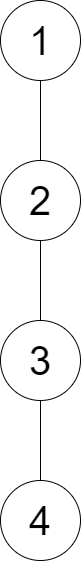

The diagram above was exported from draw.io. Its source (the exported page's mxGraphModel, read from the mxfile embedded in the PNG):
<mxGraphModel dx="1176" dy="738" grid="1" gridSize="10" guides="1" tooltips="1" connect="1" arrows="1" fold="1" page="1" pageScale="1" pageWidth="850" pageHeight="1100" math="0" shadow="0">
  <root>
    <mxCell id="0" />
    <mxCell id="1" parent="0" />
    <mxCell id="HXvRRggS9acc66V-IcfA-1" value="1" style="ellipse;whiteSpace=wrap;html=1;aspect=fixed;fontSize=40;" vertex="1" parent="1">
      <mxGeometry x="40" y="40" width="80" height="80" as="geometry" />
    </mxCell>
    <mxCell id="HXvRRggS9acc66V-IcfA-2" value="2" style="ellipse;whiteSpace=wrap;html=1;aspect=fixed;fontSize=40;" vertex="1" parent="1">
      <mxGeometry x="40" y="200" width="80" height="80" as="geometry" />
    </mxCell>
    <mxCell id="HXvRRggS9acc66V-IcfA-3" value="3" style="ellipse;whiteSpace=wrap;html=1;aspect=fixed;fontSize=40;" vertex="1" parent="1">
      <mxGeometry x="40" y="360" width="80" height="80" as="geometry" />
    </mxCell>
    <mxCell id="HXvRRggS9acc66V-IcfA-4" value="4" style="ellipse;whiteSpace=wrap;html=1;aspect=fixed;fontSize=40;" vertex="1" parent="1">
      <mxGeometry x="40" y="520" width="80" height="80" as="geometry" />
    </mxCell>
    <mxCell id="HXvRRggS9acc66V-IcfA-9" value="" style="endArrow=none;html=1;rounded=0;" edge="1" parent="1" source="HXvRRggS9acc66V-IcfA-1" target="HXvRRggS9acc66V-IcfA-2">
      <mxGeometry width="50" height="50" relative="1" as="geometry">
        <mxPoint x="100" y="110" as="sourcePoint" />
        <mxPoint x="150" y="60" as="targetPoint" />
      </mxGeometry>
    </mxCell>
    <mxCell id="HXvRRggS9acc66V-IcfA-10" value="" style="endArrow=none;html=1;rounded=0;" edge="1" parent="1" source="HXvRRggS9acc66V-IcfA-2" target="HXvRRggS9acc66V-IcfA-3">
      <mxGeometry width="50" height="50" relative="1" as="geometry">
        <mxPoint x="100" y="370" as="sourcePoint" />
        <mxPoint x="150" y="320" as="targetPoint" />
      </mxGeometry>
    </mxCell>
    <mxCell id="HXvRRggS9acc66V-IcfA-11" value="" style="endArrow=none;html=1;rounded=0;" edge="1" parent="1" source="HXvRRggS9acc66V-IcfA-3" target="HXvRRggS9acc66V-IcfA-4">
      <mxGeometry width="50" height="50" relative="1" as="geometry">
        <mxPoint x="90" y="290" as="sourcePoint" />
        <mxPoint x="90" y="370" as="targetPoint" />
      </mxGeometry>
    </mxCell>
  </root>
</mxGraphModel>